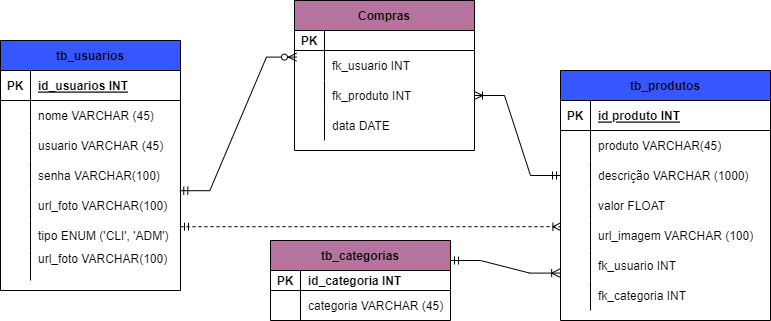

The diagram above was exported from draw.io. Its source (the exported page's mxGraphModel, read from the mxfile embedded in the PNG):
<mxGraphModel dx="1038" dy="579" grid="1" gridSize="10" guides="1" tooltips="1" connect="1" arrows="1" fold="1" page="1" pageScale="1" pageWidth="827" pageHeight="1169" math="0" shadow="0">
  <root>
    <mxCell id="0" />
    <mxCell id="1" parent="0" />
    <mxCell id="4_J4QLB4pDJ926HF5sSk-1" value="tb_usuarios" style="shape=table;startSize=30;container=1;collapsible=1;childLayout=tableLayout;fixedRows=1;rowLines=0;fontStyle=1;align=center;resizeLast=1;fillColor=#3657FF;" parent="1" vertex="1">
      <mxGeometry x="30" y="140" width="180" height="250" as="geometry" />
    </mxCell>
    <mxCell id="4_J4QLB4pDJ926HF5sSk-2" value="" style="shape=tableRow;horizontal=0;startSize=0;swimlaneHead=0;swimlaneBody=0;fillColor=none;collapsible=0;dropTarget=0;points=[[0,0.5],[1,0.5]];portConstraint=eastwest;top=0;left=0;right=0;bottom=1;" parent="4_J4QLB4pDJ926HF5sSk-1" vertex="1">
      <mxGeometry y="30" width="180" height="30" as="geometry" />
    </mxCell>
    <mxCell id="4_J4QLB4pDJ926HF5sSk-3" value="PK" style="shape=partialRectangle;connectable=0;fillColor=none;top=0;left=0;bottom=0;right=0;fontStyle=1;overflow=hidden;" parent="4_J4QLB4pDJ926HF5sSk-2" vertex="1">
      <mxGeometry width="30" height="30" as="geometry">
        <mxRectangle width="30" height="30" as="alternateBounds" />
      </mxGeometry>
    </mxCell>
    <mxCell id="4_J4QLB4pDJ926HF5sSk-4" value="id_usuarios INT" style="shape=partialRectangle;connectable=0;fillColor=none;top=0;left=0;bottom=0;right=0;align=left;spacingLeft=6;fontStyle=5;overflow=hidden;" parent="4_J4QLB4pDJ926HF5sSk-2" vertex="1">
      <mxGeometry x="30" width="150" height="30" as="geometry">
        <mxRectangle width="150" height="30" as="alternateBounds" />
      </mxGeometry>
    </mxCell>
    <mxCell id="4_J4QLB4pDJ926HF5sSk-5" value="" style="shape=tableRow;horizontal=0;startSize=0;swimlaneHead=0;swimlaneBody=0;fillColor=none;collapsible=0;dropTarget=0;points=[[0,0.5],[1,0.5]];portConstraint=eastwest;top=0;left=0;right=0;bottom=0;" parent="4_J4QLB4pDJ926HF5sSk-1" vertex="1">
      <mxGeometry y="60" width="180" height="30" as="geometry" />
    </mxCell>
    <mxCell id="4_J4QLB4pDJ926HF5sSk-6" value="" style="shape=partialRectangle;connectable=0;fillColor=none;top=0;left=0;bottom=0;right=0;editable=1;overflow=hidden;" parent="4_J4QLB4pDJ926HF5sSk-5" vertex="1">
      <mxGeometry width="30" height="30" as="geometry">
        <mxRectangle width="30" height="30" as="alternateBounds" />
      </mxGeometry>
    </mxCell>
    <mxCell id="4_J4QLB4pDJ926HF5sSk-7" value="nome VARCHAR (45)" style="shape=partialRectangle;connectable=0;fillColor=none;top=0;left=0;bottom=0;right=0;align=left;spacingLeft=6;overflow=hidden;" parent="4_J4QLB4pDJ926HF5sSk-5" vertex="1">
      <mxGeometry x="30" width="150" height="30" as="geometry">
        <mxRectangle width="150" height="30" as="alternateBounds" />
      </mxGeometry>
    </mxCell>
    <mxCell id="4_J4QLB4pDJ926HF5sSk-8" value="" style="shape=tableRow;horizontal=0;startSize=0;swimlaneHead=0;swimlaneBody=0;fillColor=none;collapsible=0;dropTarget=0;points=[[0,0.5],[1,0.5]];portConstraint=eastwest;top=0;left=0;right=0;bottom=0;" parent="4_J4QLB4pDJ926HF5sSk-1" vertex="1">
      <mxGeometry y="90" width="180" height="30" as="geometry" />
    </mxCell>
    <mxCell id="4_J4QLB4pDJ926HF5sSk-9" value="" style="shape=partialRectangle;connectable=0;fillColor=none;top=0;left=0;bottom=0;right=0;editable=1;overflow=hidden;" parent="4_J4QLB4pDJ926HF5sSk-8" vertex="1">
      <mxGeometry width="30" height="30" as="geometry">
        <mxRectangle width="30" height="30" as="alternateBounds" />
      </mxGeometry>
    </mxCell>
    <mxCell id="4_J4QLB4pDJ926HF5sSk-10" value="usuario VARCHAR (45)" style="shape=partialRectangle;connectable=0;fillColor=none;top=0;left=0;bottom=0;right=0;align=left;spacingLeft=6;overflow=hidden;" parent="4_J4QLB4pDJ926HF5sSk-8" vertex="1">
      <mxGeometry x="30" width="150" height="30" as="geometry">
        <mxRectangle width="150" height="30" as="alternateBounds" />
      </mxGeometry>
    </mxCell>
    <mxCell id="4_J4QLB4pDJ926HF5sSk-11" value="" style="shape=tableRow;horizontal=0;startSize=0;swimlaneHead=0;swimlaneBody=0;fillColor=none;collapsible=0;dropTarget=0;points=[[0,0.5],[1,0.5]];portConstraint=eastwest;top=0;left=0;right=0;bottom=0;" parent="4_J4QLB4pDJ926HF5sSk-1" vertex="1">
      <mxGeometry y="120" width="180" height="30" as="geometry" />
    </mxCell>
    <mxCell id="4_J4QLB4pDJ926HF5sSk-12" value="" style="shape=partialRectangle;connectable=0;fillColor=none;top=0;left=0;bottom=0;right=0;editable=1;overflow=hidden;" parent="4_J4QLB4pDJ926HF5sSk-11" vertex="1">
      <mxGeometry width="30" height="30" as="geometry">
        <mxRectangle width="30" height="30" as="alternateBounds" />
      </mxGeometry>
    </mxCell>
    <mxCell id="4_J4QLB4pDJ926HF5sSk-13" value="senha VARCHAR(100)" style="shape=partialRectangle;connectable=0;fillColor=none;top=0;left=0;bottom=0;right=0;align=left;spacingLeft=6;overflow=hidden;" parent="4_J4QLB4pDJ926HF5sSk-11" vertex="1">
      <mxGeometry x="30" width="150" height="30" as="geometry">
        <mxRectangle width="150" height="30" as="alternateBounds" />
      </mxGeometry>
    </mxCell>
    <mxCell id="p6CgJjtm5WtnmiIgovE9-60" value="" style="shape=tableRow;horizontal=0;startSize=0;swimlaneHead=0;swimlaneBody=0;fillColor=none;collapsible=0;dropTarget=0;points=[[0,0.5],[1,0.5]];portConstraint=eastwest;top=0;left=0;right=0;bottom=0;" parent="4_J4QLB4pDJ926HF5sSk-1" vertex="1">
      <mxGeometry y="150" width="180" height="30" as="geometry" />
    </mxCell>
    <mxCell id="p6CgJjtm5WtnmiIgovE9-61" value="" style="shape=partialRectangle;connectable=0;fillColor=none;top=0;left=0;bottom=0;right=0;editable=1;overflow=hidden;" parent="p6CgJjtm5WtnmiIgovE9-60" vertex="1">
      <mxGeometry width="30" height="30" as="geometry">
        <mxRectangle width="30" height="30" as="alternateBounds" />
      </mxGeometry>
    </mxCell>
    <mxCell id="p6CgJjtm5WtnmiIgovE9-62" value="url_foto VARCHAR(100)" style="shape=partialRectangle;connectable=0;fillColor=none;top=0;left=0;bottom=0;right=0;align=left;spacingLeft=6;overflow=hidden;" parent="p6CgJjtm5WtnmiIgovE9-60" vertex="1">
      <mxGeometry x="30" width="150" height="30" as="geometry">
        <mxRectangle width="150" height="30" as="alternateBounds" />
      </mxGeometry>
    </mxCell>
    <mxCell id="p6CgJjtm5WtnmiIgovE9-63" value="" style="shape=tableRow;horizontal=0;startSize=0;swimlaneHead=0;swimlaneBody=0;fillColor=none;collapsible=0;dropTarget=0;points=[[0,0.5],[1,0.5]];portConstraint=eastwest;top=0;left=0;right=0;bottom=0;" parent="4_J4QLB4pDJ926HF5sSk-1" vertex="1">
      <mxGeometry y="180" width="180" height="30" as="geometry" />
    </mxCell>
    <mxCell id="p6CgJjtm5WtnmiIgovE9-64" value="" style="shape=partialRectangle;connectable=0;fillColor=none;top=0;left=0;bottom=0;right=0;editable=1;overflow=hidden;" parent="p6CgJjtm5WtnmiIgovE9-63" vertex="1">
      <mxGeometry width="30" height="30" as="geometry">
        <mxRectangle width="30" height="30" as="alternateBounds" />
      </mxGeometry>
    </mxCell>
    <mxCell id="p6CgJjtm5WtnmiIgovE9-65" value="tipo ENUM ('CLI', 'ADM')" style="shape=partialRectangle;connectable=0;fillColor=none;top=0;left=0;bottom=0;right=0;align=left;spacingLeft=6;overflow=hidden;" parent="p6CgJjtm5WtnmiIgovE9-63" vertex="1">
      <mxGeometry x="30" width="150" height="30" as="geometry">
        <mxRectangle width="150" height="30" as="alternateBounds" />
      </mxGeometry>
    </mxCell>
    <mxCell id="p6CgJjtm5WtnmiIgovE9-16" value="" style="shape=tableRow;horizontal=0;startSize=0;swimlaneHead=0;swimlaneBody=0;fillColor=none;collapsible=0;dropTarget=0;points=[[0,0.5],[1,0.5]];portConstraint=eastwest;top=0;left=0;right=0;bottom=0;" parent="4_J4QLB4pDJ926HF5sSk-1" vertex="1">
      <mxGeometry y="210" width="180" height="30" as="geometry" />
    </mxCell>
    <mxCell id="p6CgJjtm5WtnmiIgovE9-17" value="" style="shape=partialRectangle;connectable=0;fillColor=none;top=0;left=0;bottom=0;right=0;editable=1;overflow=hidden;" parent="p6CgJjtm5WtnmiIgovE9-16" vertex="1">
      <mxGeometry width="30" height="30" as="geometry">
        <mxRectangle width="30" height="30" as="alternateBounds" />
      </mxGeometry>
    </mxCell>
    <mxCell id="p6CgJjtm5WtnmiIgovE9-18" value="url_foto VARCHAR(100)&#10;" style="shape=partialRectangle;connectable=0;fillColor=none;top=0;left=0;bottom=0;right=0;align=left;spacingLeft=6;overflow=hidden;" parent="p6CgJjtm5WtnmiIgovE9-16" vertex="1">
      <mxGeometry x="30" width="150" height="30" as="geometry">
        <mxRectangle width="150" height="30" as="alternateBounds" />
      </mxGeometry>
    </mxCell>
    <mxCell id="nBgvSXEpq9KrUKk4yzO8-2" value="" style="shape=partialRectangle;connectable=0;fillColor=none;top=0;left=0;bottom=0;right=0;editable=1;overflow=hidden;" parent="1" vertex="1">
      <mxGeometry x="80" y="230" width="30" height="30" as="geometry">
        <mxRectangle width="30" height="30" as="alternateBounds" />
      </mxGeometry>
    </mxCell>
    <mxCell id="nBgvSXEpq9KrUKk4yzO8-3" value="" style="shape=partialRectangle;connectable=0;fillColor=none;top=0;left=0;bottom=0;right=0;editable=1;overflow=hidden;" parent="1" vertex="1">
      <mxGeometry x="90" y="240" width="30" height="30" as="geometry">
        <mxRectangle width="30" height="30" as="alternateBounds" />
      </mxGeometry>
    </mxCell>
    <mxCell id="p6CgJjtm5WtnmiIgovE9-19" value="tb_produtos" style="shape=table;startSize=30;container=1;collapsible=1;childLayout=tableLayout;fixedRows=1;rowLines=0;fontStyle=1;align=center;resizeLast=1;fillColor=#3657FF;" parent="1" vertex="1">
      <mxGeometry x="590" y="170" width="210" height="250" as="geometry" />
    </mxCell>
    <mxCell id="p6CgJjtm5WtnmiIgovE9-20" value="" style="shape=tableRow;horizontal=0;startSize=0;swimlaneHead=0;swimlaneBody=0;fillColor=none;collapsible=0;dropTarget=0;points=[[0,0.5],[1,0.5]];portConstraint=eastwest;top=0;left=0;right=0;bottom=1;" parent="p6CgJjtm5WtnmiIgovE9-19" vertex="1">
      <mxGeometry y="30" width="210" height="30" as="geometry" />
    </mxCell>
    <mxCell id="p6CgJjtm5WtnmiIgovE9-21" value="PK" style="shape=partialRectangle;connectable=0;fillColor=none;top=0;left=0;bottom=0;right=0;fontStyle=1;overflow=hidden;" parent="p6CgJjtm5WtnmiIgovE9-20" vertex="1">
      <mxGeometry width="30" height="30" as="geometry">
        <mxRectangle width="30" height="30" as="alternateBounds" />
      </mxGeometry>
    </mxCell>
    <mxCell id="p6CgJjtm5WtnmiIgovE9-22" value="id produto INT" style="shape=partialRectangle;connectable=0;fillColor=none;top=0;left=0;bottom=0;right=0;align=left;spacingLeft=6;fontStyle=5;overflow=hidden;" parent="p6CgJjtm5WtnmiIgovE9-20" vertex="1">
      <mxGeometry x="30" width="180" height="30" as="geometry">
        <mxRectangle width="180" height="30" as="alternateBounds" />
      </mxGeometry>
    </mxCell>
    <mxCell id="p6CgJjtm5WtnmiIgovE9-23" value="" style="shape=tableRow;horizontal=0;startSize=0;swimlaneHead=0;swimlaneBody=0;fillColor=none;collapsible=0;dropTarget=0;points=[[0,0.5],[1,0.5]];portConstraint=eastwest;top=0;left=0;right=0;bottom=0;" parent="p6CgJjtm5WtnmiIgovE9-19" vertex="1">
      <mxGeometry y="60" width="210" height="30" as="geometry" />
    </mxCell>
    <mxCell id="p6CgJjtm5WtnmiIgovE9-24" value="" style="shape=partialRectangle;connectable=0;fillColor=none;top=0;left=0;bottom=0;right=0;editable=1;overflow=hidden;" parent="p6CgJjtm5WtnmiIgovE9-23" vertex="1">
      <mxGeometry width="30" height="30" as="geometry">
        <mxRectangle width="30" height="30" as="alternateBounds" />
      </mxGeometry>
    </mxCell>
    <mxCell id="p6CgJjtm5WtnmiIgovE9-25" value="produto VARCHAR(45)" style="shape=partialRectangle;connectable=0;fillColor=none;top=0;left=0;bottom=0;right=0;align=left;spacingLeft=6;overflow=hidden;" parent="p6CgJjtm5WtnmiIgovE9-23" vertex="1">
      <mxGeometry x="30" width="180" height="30" as="geometry">
        <mxRectangle width="180" height="30" as="alternateBounds" />
      </mxGeometry>
    </mxCell>
    <mxCell id="p6CgJjtm5WtnmiIgovE9-26" value="" style="shape=tableRow;horizontal=0;startSize=0;swimlaneHead=0;swimlaneBody=0;fillColor=none;collapsible=0;dropTarget=0;points=[[0,0.5],[1,0.5]];portConstraint=eastwest;top=0;left=0;right=0;bottom=0;" parent="p6CgJjtm5WtnmiIgovE9-19" vertex="1">
      <mxGeometry y="90" width="210" height="30" as="geometry" />
    </mxCell>
    <mxCell id="p6CgJjtm5WtnmiIgovE9-27" value="" style="shape=partialRectangle;connectable=0;fillColor=none;top=0;left=0;bottom=0;right=0;editable=1;overflow=hidden;" parent="p6CgJjtm5WtnmiIgovE9-26" vertex="1">
      <mxGeometry width="30" height="30" as="geometry">
        <mxRectangle width="30" height="30" as="alternateBounds" />
      </mxGeometry>
    </mxCell>
    <mxCell id="p6CgJjtm5WtnmiIgovE9-28" value="descrição VARCHAR (1000)" style="shape=partialRectangle;connectable=0;fillColor=none;top=0;left=0;bottom=0;right=0;align=left;spacingLeft=6;overflow=hidden;" parent="p6CgJjtm5WtnmiIgovE9-26" vertex="1">
      <mxGeometry x="30" width="180" height="30" as="geometry">
        <mxRectangle width="180" height="30" as="alternateBounds" />
      </mxGeometry>
    </mxCell>
    <mxCell id="p6CgJjtm5WtnmiIgovE9-29" value="" style="shape=tableRow;horizontal=0;startSize=0;swimlaneHead=0;swimlaneBody=0;fillColor=none;collapsible=0;dropTarget=0;points=[[0,0.5],[1,0.5]];portConstraint=eastwest;top=0;left=0;right=0;bottom=0;" parent="p6CgJjtm5WtnmiIgovE9-19" vertex="1">
      <mxGeometry y="120" width="210" height="30" as="geometry" />
    </mxCell>
    <mxCell id="p6CgJjtm5WtnmiIgovE9-30" value="" style="shape=partialRectangle;connectable=0;fillColor=none;top=0;left=0;bottom=0;right=0;editable=1;overflow=hidden;" parent="p6CgJjtm5WtnmiIgovE9-29" vertex="1">
      <mxGeometry width="30" height="30" as="geometry">
        <mxRectangle width="30" height="30" as="alternateBounds" />
      </mxGeometry>
    </mxCell>
    <mxCell id="p6CgJjtm5WtnmiIgovE9-31" value="valor FLOAT" style="shape=partialRectangle;connectable=0;fillColor=none;top=0;left=0;bottom=0;right=0;align=left;spacingLeft=6;overflow=hidden;" parent="p6CgJjtm5WtnmiIgovE9-29" vertex="1">
      <mxGeometry x="30" width="180" height="30" as="geometry">
        <mxRectangle width="180" height="30" as="alternateBounds" />
      </mxGeometry>
    </mxCell>
    <mxCell id="p6CgJjtm5WtnmiIgovE9-32" value="" style="shape=tableRow;horizontal=0;startSize=0;swimlaneHead=0;swimlaneBody=0;fillColor=none;collapsible=0;dropTarget=0;points=[[0,0.5],[1,0.5]];portConstraint=eastwest;top=0;left=0;right=0;bottom=0;" parent="p6CgJjtm5WtnmiIgovE9-19" vertex="1">
      <mxGeometry y="150" width="210" height="30" as="geometry" />
    </mxCell>
    <mxCell id="p6CgJjtm5WtnmiIgovE9-33" value="" style="shape=partialRectangle;connectable=0;fillColor=none;top=0;left=0;bottom=0;right=0;editable=1;overflow=hidden;" parent="p6CgJjtm5WtnmiIgovE9-32" vertex="1">
      <mxGeometry width="30" height="30" as="geometry">
        <mxRectangle width="30" height="30" as="alternateBounds" />
      </mxGeometry>
    </mxCell>
    <mxCell id="p6CgJjtm5WtnmiIgovE9-34" value="url_imagem VARCHAR (100)" style="shape=partialRectangle;connectable=0;fillColor=none;top=0;left=0;bottom=0;right=0;align=left;spacingLeft=6;overflow=hidden;" parent="p6CgJjtm5WtnmiIgovE9-32" vertex="1">
      <mxGeometry x="30" width="180" height="30" as="geometry">
        <mxRectangle width="180" height="30" as="alternateBounds" />
      </mxGeometry>
    </mxCell>
    <mxCell id="p6CgJjtm5WtnmiIgovE9-35" value="" style="shape=tableRow;horizontal=0;startSize=0;swimlaneHead=0;swimlaneBody=0;fillColor=none;collapsible=0;dropTarget=0;points=[[0,0.5],[1,0.5]];portConstraint=eastwest;top=0;left=0;right=0;bottom=0;" parent="p6CgJjtm5WtnmiIgovE9-19" vertex="1">
      <mxGeometry y="180" width="210" height="30" as="geometry" />
    </mxCell>
    <mxCell id="p6CgJjtm5WtnmiIgovE9-36" value="" style="shape=partialRectangle;connectable=0;fillColor=none;top=0;left=0;bottom=0;right=0;editable=1;overflow=hidden;" parent="p6CgJjtm5WtnmiIgovE9-35" vertex="1">
      <mxGeometry width="30" height="30" as="geometry">
        <mxRectangle width="30" height="30" as="alternateBounds" />
      </mxGeometry>
    </mxCell>
    <mxCell id="p6CgJjtm5WtnmiIgovE9-37" value="fk_usuario INT" style="shape=partialRectangle;connectable=0;fillColor=none;top=0;left=0;bottom=0;right=0;align=left;spacingLeft=6;overflow=hidden;" parent="p6CgJjtm5WtnmiIgovE9-35" vertex="1">
      <mxGeometry x="30" width="180" height="30" as="geometry">
        <mxRectangle width="180" height="30" as="alternateBounds" />
      </mxGeometry>
    </mxCell>
    <mxCell id="p6CgJjtm5WtnmiIgovE9-38" value="" style="shape=tableRow;horizontal=0;startSize=0;swimlaneHead=0;swimlaneBody=0;fillColor=none;collapsible=0;dropTarget=0;points=[[0,0.5],[1,0.5]];portConstraint=eastwest;top=0;left=0;right=0;bottom=0;" parent="p6CgJjtm5WtnmiIgovE9-19" vertex="1">
      <mxGeometry y="210" width="210" height="30" as="geometry" />
    </mxCell>
    <mxCell id="p6CgJjtm5WtnmiIgovE9-39" value="" style="shape=partialRectangle;connectable=0;fillColor=none;top=0;left=0;bottom=0;right=0;editable=1;overflow=hidden;" parent="p6CgJjtm5WtnmiIgovE9-38" vertex="1">
      <mxGeometry width="30" height="30" as="geometry">
        <mxRectangle width="30" height="30" as="alternateBounds" />
      </mxGeometry>
    </mxCell>
    <mxCell id="p6CgJjtm5WtnmiIgovE9-40" value="fk_categoria INT" style="shape=partialRectangle;connectable=0;fillColor=none;top=0;left=0;bottom=0;right=0;align=left;spacingLeft=6;overflow=hidden;" parent="p6CgJjtm5WtnmiIgovE9-38" vertex="1">
      <mxGeometry x="30" width="180" height="30" as="geometry">
        <mxRectangle width="180" height="30" as="alternateBounds" />
      </mxGeometry>
    </mxCell>
    <mxCell id="WWJzZNb-eWFrJioL1XFK-1" value="Compras" style="shape=table;startSize=30;container=1;collapsible=1;childLayout=tableLayout;fixedRows=1;rowLines=0;fontStyle=1;align=center;resizeLast=1;fillColor=#B5739D;" vertex="1" parent="1">
      <mxGeometry x="324" y="100" width="180" height="150" as="geometry" />
    </mxCell>
    <mxCell id="WWJzZNb-eWFrJioL1XFK-2" value="" style="shape=tableRow;horizontal=0;startSize=0;swimlaneHead=0;swimlaneBody=0;fillColor=none;collapsible=0;dropTarget=0;points=[[0,0.5],[1,0.5]];portConstraint=eastwest;top=0;left=0;right=0;bottom=1;" vertex="1" parent="WWJzZNb-eWFrJioL1XFK-1">
      <mxGeometry y="30" width="180" height="20" as="geometry" />
    </mxCell>
    <mxCell id="WWJzZNb-eWFrJioL1XFK-3" value="PK" style="shape=partialRectangle;connectable=0;fillColor=none;top=0;left=0;bottom=0;right=0;fontStyle=1;overflow=hidden;" vertex="1" parent="WWJzZNb-eWFrJioL1XFK-2">
      <mxGeometry width="30" height="20" as="geometry">
        <mxRectangle width="30" height="20" as="alternateBounds" />
      </mxGeometry>
    </mxCell>
    <mxCell id="WWJzZNb-eWFrJioL1XFK-4" value="" style="shape=partialRectangle;connectable=0;fillColor=none;top=0;left=0;bottom=0;right=0;align=left;spacingLeft=6;fontStyle=5;overflow=hidden;" vertex="1" parent="WWJzZNb-eWFrJioL1XFK-2">
      <mxGeometry x="30" width="150" height="20" as="geometry">
        <mxRectangle width="150" height="20" as="alternateBounds" />
      </mxGeometry>
    </mxCell>
    <mxCell id="WWJzZNb-eWFrJioL1XFK-5" value="" style="shape=tableRow;horizontal=0;startSize=0;swimlaneHead=0;swimlaneBody=0;fillColor=none;collapsible=0;dropTarget=0;points=[[0,0.5],[1,0.5]];portConstraint=eastwest;top=0;left=0;right=0;bottom=0;" vertex="1" parent="WWJzZNb-eWFrJioL1XFK-1">
      <mxGeometry y="50" width="180" height="30" as="geometry" />
    </mxCell>
    <mxCell id="WWJzZNb-eWFrJioL1XFK-6" value="" style="shape=partialRectangle;connectable=0;fillColor=none;top=0;left=0;bottom=0;right=0;editable=1;overflow=hidden;" vertex="1" parent="WWJzZNb-eWFrJioL1XFK-5">
      <mxGeometry width="30" height="30" as="geometry">
        <mxRectangle width="30" height="30" as="alternateBounds" />
      </mxGeometry>
    </mxCell>
    <mxCell id="WWJzZNb-eWFrJioL1XFK-7" value="fk_usuario INT" style="shape=partialRectangle;connectable=0;fillColor=none;top=0;left=0;bottom=0;right=0;align=left;spacingLeft=6;overflow=hidden;" vertex="1" parent="WWJzZNb-eWFrJioL1XFK-5">
      <mxGeometry x="30" width="150" height="30" as="geometry">
        <mxRectangle width="150" height="30" as="alternateBounds" />
      </mxGeometry>
    </mxCell>
    <mxCell id="WWJzZNb-eWFrJioL1XFK-8" value="" style="shape=tableRow;horizontal=0;startSize=0;swimlaneHead=0;swimlaneBody=0;fillColor=none;collapsible=0;dropTarget=0;points=[[0,0.5],[1,0.5]];portConstraint=eastwest;top=0;left=0;right=0;bottom=0;" vertex="1" parent="WWJzZNb-eWFrJioL1XFK-1">
      <mxGeometry y="80" width="180" height="30" as="geometry" />
    </mxCell>
    <mxCell id="WWJzZNb-eWFrJioL1XFK-9" value="" style="shape=partialRectangle;connectable=0;fillColor=none;top=0;left=0;bottom=0;right=0;editable=1;overflow=hidden;" vertex="1" parent="WWJzZNb-eWFrJioL1XFK-8">
      <mxGeometry width="30" height="30" as="geometry">
        <mxRectangle width="30" height="30" as="alternateBounds" />
      </mxGeometry>
    </mxCell>
    <mxCell id="WWJzZNb-eWFrJioL1XFK-10" value="fk_produto INT" style="shape=partialRectangle;connectable=0;fillColor=none;top=0;left=0;bottom=0;right=0;align=left;spacingLeft=6;overflow=hidden;" vertex="1" parent="WWJzZNb-eWFrJioL1XFK-8">
      <mxGeometry x="30" width="150" height="30" as="geometry">
        <mxRectangle width="150" height="30" as="alternateBounds" />
      </mxGeometry>
    </mxCell>
    <mxCell id="WWJzZNb-eWFrJioL1XFK-11" value="" style="shape=tableRow;horizontal=0;startSize=0;swimlaneHead=0;swimlaneBody=0;fillColor=none;collapsible=0;dropTarget=0;points=[[0,0.5],[1,0.5]];portConstraint=eastwest;top=0;left=0;right=0;bottom=0;" vertex="1" parent="WWJzZNb-eWFrJioL1XFK-1">
      <mxGeometry y="110" width="180" height="30" as="geometry" />
    </mxCell>
    <mxCell id="WWJzZNb-eWFrJioL1XFK-12" value="" style="shape=partialRectangle;connectable=0;fillColor=none;top=0;left=0;bottom=0;right=0;editable=1;overflow=hidden;" vertex="1" parent="WWJzZNb-eWFrJioL1XFK-11">
      <mxGeometry width="30" height="30" as="geometry">
        <mxRectangle width="30" height="30" as="alternateBounds" />
      </mxGeometry>
    </mxCell>
    <mxCell id="WWJzZNb-eWFrJioL1XFK-13" value="data DATE" style="shape=partialRectangle;connectable=0;fillColor=none;top=0;left=0;bottom=0;right=0;align=left;spacingLeft=6;overflow=hidden;" vertex="1" parent="WWJzZNb-eWFrJioL1XFK-11">
      <mxGeometry x="30" width="150" height="30" as="geometry">
        <mxRectangle width="150" height="30" as="alternateBounds" />
      </mxGeometry>
    </mxCell>
    <mxCell id="WWJzZNb-eWFrJioL1XFK-14" value="tb_categorias" style="shape=table;startSize=30;container=1;collapsible=1;childLayout=tableLayout;fixedRows=1;rowLines=0;fontStyle=1;align=center;resizeLast=1;fillColor=#B5739D;" vertex="1" parent="1">
      <mxGeometry x="300" y="340" width="180" height="80" as="geometry" />
    </mxCell>
    <mxCell id="WWJzZNb-eWFrJioL1XFK-15" value="" style="shape=tableRow;horizontal=0;startSize=0;swimlaneHead=0;swimlaneBody=0;fillColor=none;collapsible=0;dropTarget=0;points=[[0,0.5],[1,0.5]];portConstraint=eastwest;top=0;left=0;right=0;bottom=1;" vertex="1" parent="WWJzZNb-eWFrJioL1XFK-14">
      <mxGeometry y="30" width="180" height="20" as="geometry" />
    </mxCell>
    <mxCell id="WWJzZNb-eWFrJioL1XFK-16" value="PK" style="shape=partialRectangle;connectable=0;fillColor=none;top=0;left=0;bottom=0;right=0;fontStyle=1;overflow=hidden;" vertex="1" parent="WWJzZNb-eWFrJioL1XFK-15">
      <mxGeometry width="30" height="20" as="geometry">
        <mxRectangle width="30" height="20" as="alternateBounds" />
      </mxGeometry>
    </mxCell>
    <mxCell id="WWJzZNb-eWFrJioL1XFK-17" value="id_categoria INT" style="shape=partialRectangle;connectable=0;fillColor=none;top=0;left=0;bottom=0;right=0;align=left;spacingLeft=6;fontStyle=1;overflow=hidden;" vertex="1" parent="WWJzZNb-eWFrJioL1XFK-15">
      <mxGeometry x="30" width="150" height="20" as="geometry">
        <mxRectangle width="150" height="20" as="alternateBounds" />
      </mxGeometry>
    </mxCell>
    <mxCell id="WWJzZNb-eWFrJioL1XFK-18" value="" style="shape=tableRow;horizontal=0;startSize=0;swimlaneHead=0;swimlaneBody=0;fillColor=none;collapsible=0;dropTarget=0;points=[[0,0.5],[1,0.5]];portConstraint=eastwest;top=0;left=0;right=0;bottom=0;" vertex="1" parent="WWJzZNb-eWFrJioL1XFK-14">
      <mxGeometry y="50" width="180" height="30" as="geometry" />
    </mxCell>
    <mxCell id="WWJzZNb-eWFrJioL1XFK-19" value="" style="shape=partialRectangle;connectable=0;fillColor=none;top=0;left=0;bottom=0;right=0;editable=1;overflow=hidden;" vertex="1" parent="WWJzZNb-eWFrJioL1XFK-18">
      <mxGeometry width="30" height="30" as="geometry">
        <mxRectangle width="30" height="30" as="alternateBounds" />
      </mxGeometry>
    </mxCell>
    <mxCell id="WWJzZNb-eWFrJioL1XFK-20" value="categoria VARCHAR (45)" style="shape=partialRectangle;connectable=0;fillColor=none;top=0;left=0;bottom=0;right=0;align=left;spacingLeft=6;overflow=hidden;" vertex="1" parent="WWJzZNb-eWFrJioL1XFK-18">
      <mxGeometry x="30" width="150" height="30" as="geometry">
        <mxRectangle width="150" height="30" as="alternateBounds" />
      </mxGeometry>
    </mxCell>
    <mxCell id="WWJzZNb-eWFrJioL1XFK-27" value="" style="edgeStyle=entityRelationEdgeStyle;fontSize=12;html=1;endArrow=ERzeroToMany;startArrow=ERmandOne;rounded=0;exitX=0.996;exitY=0.007;exitDx=0;exitDy=0;exitPerimeter=0;entryX=0.011;entryY=0.22;entryDx=0;entryDy=0;entryPerimeter=0;" edge="1" parent="1" source="p6CgJjtm5WtnmiIgovE9-60" target="WWJzZNb-eWFrJioL1XFK-5">
      <mxGeometry width="100" height="100" relative="1" as="geometry">
        <mxPoint x="250" y="295" as="sourcePoint" />
        <mxPoint x="320" y="190" as="targetPoint" />
      </mxGeometry>
    </mxCell>
    <mxCell id="WWJzZNb-eWFrJioL1XFK-29" value="" style="edgeStyle=entityRelationEdgeStyle;fontSize=12;html=1;endArrow=ERoneToMany;startArrow=ERmandOne;rounded=0;exitX=1;exitY=0.207;exitDx=0;exitDy=0;exitPerimeter=0;entryX=0.002;entryY=0.207;entryDx=0;entryDy=0;entryPerimeter=0;dashed=1;" edge="1" parent="1" source="p6CgJjtm5WtnmiIgovE9-63" target="p6CgJjtm5WtnmiIgovE9-32">
      <mxGeometry width="100" height="100" relative="1" as="geometry">
        <mxPoint x="360" y="350" as="sourcePoint" />
        <mxPoint x="460" y="250" as="targetPoint" />
      </mxGeometry>
    </mxCell>
    <mxCell id="WWJzZNb-eWFrJioL1XFK-30" value="" style="edgeStyle=entityRelationEdgeStyle;fontSize=12;html=1;endArrow=ERoneToMany;startArrow=ERmandOne;rounded=0;exitX=0;exitY=0.5;exitDx=0;exitDy=0;entryX=1;entryY=0.5;entryDx=0;entryDy=0;" edge="1" parent="1" source="p6CgJjtm5WtnmiIgovE9-26" target="WWJzZNb-eWFrJioL1XFK-8">
      <mxGeometry width="100" height="100" relative="1" as="geometry">
        <mxPoint x="360" y="350" as="sourcePoint" />
        <mxPoint x="530" y="260" as="targetPoint" />
      </mxGeometry>
    </mxCell>
    <mxCell id="WWJzZNb-eWFrJioL1XFK-31" value="" style="edgeStyle=entityRelationEdgeStyle;fontSize=12;html=1;endArrow=ERoneToMany;startArrow=ERmandOne;rounded=0;exitX=1;exitY=0.25;exitDx=0;exitDy=0;entryX=-0.004;entryY=0.753;entryDx=0;entryDy=0;entryPerimeter=0;" edge="1" parent="1" source="WWJzZNb-eWFrJioL1XFK-14" target="p6CgJjtm5WtnmiIgovE9-35">
      <mxGeometry width="100" height="100" relative="1" as="geometry">
        <mxPoint x="600" y="285" as="sourcePoint" />
        <mxPoint x="540" y="195" as="targetPoint" />
      </mxGeometry>
    </mxCell>
  </root>
</mxGraphModel>